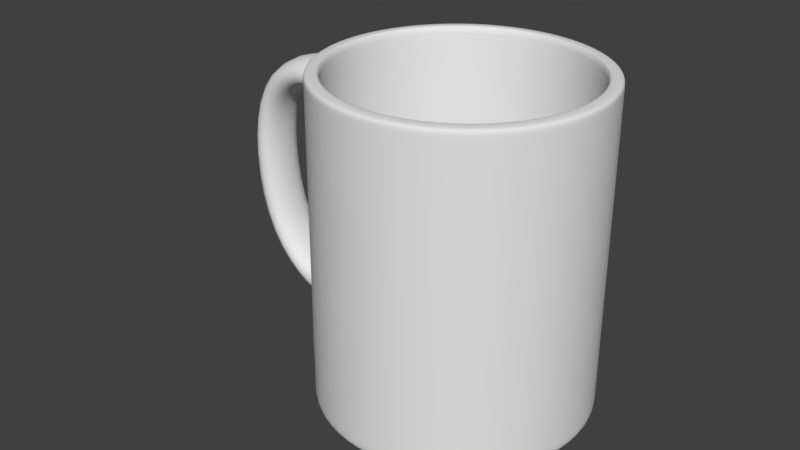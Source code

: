 # Source: Mug.blend  (saved by Blender 2.79.0; exported with 4.5.12 LTS)
import bpy
from mathutils import Matrix  # noqa: F401  (used for matrix-valued properties, if any)

bpy.ops.wm.read_factory_settings(use_empty=True)
scene = bpy.context.scene
scene.name = 'Scene'

# ---- collections
col_collection_1 = bpy.data.collections.new('Collection 1'); scene.collection.children.link(col_collection_1)

# ---- world
world_world = bpy.data.worlds.new('World'); scene.world = world_world
world_world.color = (0.05088, 0.05088, 0.05088)
world_world.use_sun_shadow = False
world_world.sun_shadow_jitter_overblur = 0.0
world_world.cycles.sampling_method = 'MANUAL'

# ---- meshes
me_cylinder_001 = bpy.data.meshes.new('Cylinder.001')
me_cylinder_001.from_pydata([(-3.195e-08, 0.8248, -0.86), (-0.04184, 0.8985, 1.0), (0.3156, 0.762, -0.86), (0.3052, 0.8462, 1.0), (0.5832, 0.5832, -0.86), (0.6058, 0.6651, 1.0), (0.762, 0.3156, -0.86), (0.8141, 0.3827, 1.0), (0.8248, -4.504e-08, -0.86), (0.8985, 0.04201, 1.0), (0.762, -0.3156, -0.86), (0.8462, -0.305, 1.0), (0.5832, -0.5832, -0.86), (0.665, -0.6057, 1.0), (0.3156, -0.762, -0.86), (0.3825, -0.8141, 1.0), (1.23e-07, -0.8248, -0.86), (0.04184, -0.8985, 1.0), (-0.3156, -0.762, -0.86), (-0.3052, -0.8462, 1.0), (-0.5832, -0.5832, -0.86), (-0.6058, -0.6651, 1.0), (-0.762, -0.3156, -0.86), (-0.8141, -0.3827, 1.0), (-0.8248, -5.666e-11, -0.86), (-0.8985, -0.04201, 1.0), (-0.762, 0.3156, -0.86), (-0.8462, 0.305, 1.0), (-0.5832, 0.5832, -0.86), (-0.665, 0.6057, 1.0), (-0.3156, 0.762, -0.86), (-0.3825, 0.8141, 1.0), (0.3393, 0.9407, 1.0), (-0.04652, 0.9989, 1.0), (0.6734, 0.7394, 1.0), (0.9051, 0.4254, 1.0), (0.9989, 0.04671, 1.0), (0.9407, -0.3391, 1.0), (0.7392, -0.6733, 1.0), (0.4252, -0.905, 1.0), (0.04652, -0.9989, 1.0), (-0.3393, -0.9407, 1.0), (-0.6734, -0.7394, 1.0), (-0.9051, -0.4254, 1.0), (-0.9989, -0.04671, 1.0), (-0.9407, 0.3391, 1.0), (-0.7392, 0.6733, 1.0), (-0.4252, 0.905, 1.0), (0.0, 1.0, -0.6241), (0.3827, 0.9239, -0.6241), (0.7071, 0.7071, -0.6241), (0.9239, 0.3827, -0.6241), (1.0, -4.371e-08, -0.6241), (0.9239, -0.3827, -0.6241), (0.7071, -0.7071, -0.6241), (0.3827, -0.9239, -0.6241), (1.51e-07, -1.0, -0.6241), (-0.3827, -0.9239, -0.6241), (-0.7071, -0.7071, -0.6241), (-0.9239, -0.3827, -0.6241), (-1.0, 1.192e-08, -0.6241), (-0.9239, 0.3827, -0.6241), (-0.7071, 0.7071, -0.6241), (-0.3827, 0.9239, -0.6241), (0.0, 1.0, -1.0), (0.3827, 0.9239, -1.0), (0.7071, 0.7071, -1.0), (0.9239, 0.3827, -1.0), (1.0, -4.371e-08, -1.0), (0.9239, -0.3827, -1.0), (0.7071, -0.7071, -1.0), (0.3827, -0.9239, -1.0), (1.51e-07, -1.0, -1.0), (-0.3827, -0.9239, -1.0), (-0.7071, -0.7071, -1.0), (-0.9239, -0.3827, -1.0), (-1.0, 1.192e-08, -1.0), (-0.9239, 0.3827, -1.0), (-0.7071, 0.7071, -1.0), (-0.3827, 0.9239, -1.0), (0.0, 1.0, 0.9716), (0.3827, 0.9239, 0.9716), (0.7071, 0.7071, 0.9716), (0.9239, 0.3827, 0.9716), (1.0, -4.371e-08, 0.9716), (0.9239, -0.3827, 0.9716), (0.7071, -0.7071, 0.9716), (0.3827, -0.9239, 0.9716), (1.51e-07, -1.0, 0.9716), (-0.3827, -0.9239, 0.9716), (-0.7071, -0.7071, 0.9716), (-0.9239, -0.3827, 0.9716), (-1.0, 1.192e-08, 0.9716), (-0.9239, 0.3827, 0.9716), (-0.7071, 0.7071, 0.9716), (-0.3827, 0.9239, 0.9716), (0.3827, 0.9239, -0.9184), (0.7071, 0.7071, -0.9184), (0.9239, 0.3827, -0.9184), (1.0, -4.371e-08, -0.9184), (0.9239, -0.3827, -0.9184), (0.7071, -0.7071, -0.9184), (0.3827, -0.9239, -0.9184), (1.51e-07, -1.0, -0.9184), (-0.3827, -0.9239, -0.9184), (-0.7071, -0.7071, -0.9184), (-0.9239, -0.3827, -0.9184), (-1.0, 1.192e-08, -0.9184), (-0.9239, 0.3827, -0.9184), (-0.7071, 0.7071, -0.9184), (-0.3827, 0.9239, -0.9184), (0.0, 1.0, -0.9184), (0.3442, 0.8311, -0.7965), (-1.832e-08, 0.8995, -0.7965), (0.6361, 0.6361, -0.7965), (0.8311, 0.3442, -0.7965), (0.8995, -4.447e-08, -0.7965), (0.8311, -0.3442, -0.7965), (0.6361, -0.6361, -0.7965), (0.3442, -0.8311, -0.7965), (1.35e-07, -0.8995, -0.7965), (-0.3442, -0.8311, -0.7965), (-0.6361, -0.6361, -0.7965), (-0.8311, -0.3442, -0.7965), (-0.8995, 5.056e-09, -0.7965), (-0.8311, 0.3442, -0.7965), (-0.6361, 0.6361, -0.7965), (-0.3442, 0.8311, -0.7965), (0.8311, -0.3442, -0.7965), (0.6361, -0.6361, -0.7965), (-0.8311, 0.3442, -0.7965), (-0.6361, 0.6361, -0.7965), (0.3442, -0.8311, -0.7965), (-0.3442, 0.8311, -0.7965), (1.35e-07, -0.8995, -0.7965), (-1.832e-08, 0.8995, -0.7965), (0.3442, 0.8311, -0.7965), (-0.3442, -0.8311, -0.7965), (0.6361, 0.6361, -0.7965), (-0.6361, -0.6361, -0.7965), (0.8311, 0.3442, -0.7965), (-0.8311, -0.3442, -0.7965), (0.8995, -4.447e-08, -0.7965), (-0.8995, 5.056e-09, -0.7965), (0.665, -0.6057, 1.0), (-0.665, 0.6057, 1.0), (0.3825, -0.8141, 1.0), (-0.3825, 0.8141, 1.0), (0.04184, -0.8985, 1.0), (0.3052, 0.8462, 1.0), (-0.3052, -0.8462, 1.0), (0.6058, 0.6651, 1.0), (-0.6058, -0.6651, 1.0), (0.8141, 0.3827, 1.0), (-0.8141, -0.3827, 1.0), (0.8985, 0.04201, 1.0), (-0.8985, -0.04201, 1.0), (0.8462, -0.305, 1.0), (-0.8462, 0.305, 1.0), (-0.04184, 0.8985, 1.0), (0.3827, 0.9239, 0.8134), (0.7071, 0.7071, 0.8134), (0.9239, 0.3827, 0.8134), (1.0, -4.371e-08, 0.8134), (0.9239, -0.3827, 0.8134), (0.7071, -0.7071, 0.8134), (0.3827, -0.9239, 0.8134), (1.51e-07, -1.0, 0.8134), (-0.3827, -0.9239, 0.8134), (-0.7071, -0.7071, 0.8134), (-0.9239, -0.3827, 0.8134), (-1.0, 1.192e-08, 0.8134), (-0.9239, 0.3827, 0.8134), (-0.7071, 0.7071, 0.8134), (-0.3827, 0.9239, 0.8134), (0.0, 1.0, 0.8134), (0.3827, 0.9239, 0.6168), (0.7071, 0.7071, 0.6168), (0.9239, 0.3827, 0.6168), (1.0, -4.371e-08, 0.6168), (0.9239, -0.3827, 0.6168), (0.7071, -0.7071, 0.6168), (0.3827, -0.9239, 0.6168), (1.51e-07, -1.0, 0.6168), (-0.3827, -0.9239, 0.6168), (-0.7071, -0.7071, 0.6168), (-0.9239, -0.3827, 0.6168), (-1.0, 1.192e-08, 0.6168), (-0.9239, 0.3827, 0.6168), (-0.7071, 0.7071, 0.6168), (-0.3827, 0.9239, 0.6168), (0.0, 1.0, 0.6168), (-1.378, 0.07464, 0.8669), (-1.302, 0.4574, 0.8692), (-1.345, 0.06977, 0.6724), (-1.269, 0.4525, 0.6747), (-1.766, 0.1506, 0.6661), (-1.694, 0.5338, 0.6755), (-1.631, 0.1304, 0.507), (-1.558, 0.5136, 0.5165), (-1.899, 0.1703, 0.1394), (-1.843, 0.5559, 0.1554), (-1.669, 0.1359, 0.1514), (-1.613, 0.5216, 0.1674), (-1.771, 0.1534, -0.4371), (-1.723, 0.5402, -0.4229), (-1.567, 0.1229, -0.3459), (-1.518, 0.5096, -0.3317), (-1.312, 0.07883, -0.7619), (-1.274, 0.4671, -0.7615), (-1.306, 0.07793, -0.5655), (-1.268, 0.4662, -0.5651), (-1.034, 0.005049, -0.7157), (-1.0, 0.3953, -0.7163), (-1.032, 0.00902, -0.5136), (-0.9996, 0.398, -0.5185), (0.3827, 0.9239, 0.5548), (0.7071, 0.7071, 0.5548), (0.9239, 0.3827, 0.5548), (1.0, -4.371e-08, 0.5548), (0.9239, -0.3827, 0.5548), (0.7071, -0.7071, 0.5548), (0.3827, -0.9239, 0.5548), (1.51e-07, -1.0, 0.5548), (-0.3827, -0.9239, 0.5548), (-0.7071, -0.7071, 0.5548), (-0.9239, -0.3827, 0.5548), (-1.0, 1.192e-08, 0.5548), (-0.9239, 0.3827, 0.5548), (-0.7071, 0.7071, 0.5548), (-0.3827, 0.9239, 0.5548), (0.0, 1.0, 0.5548), (0.3827, 0.9239, -0.5062), (0.7071, 0.7071, -0.5062), (0.9239, 0.3827, -0.5062), (1.0, -4.371e-08, -0.5062), (0.9239, -0.3827, -0.5062), (0.7071, -0.7071, -0.5062), (0.3827, -0.9239, -0.5062), (1.51e-07, -1.0, -0.5062), (-0.3827, -0.9239, -0.5062), (-0.7071, -0.7071, -0.5062), (-0.9239, -0.3827, -0.5062), (-1.0, 1.192e-08, -0.5062), (-0.9239, 0.3827, -0.5062), (-0.7071, 0.7071, -0.5062), (-0.3827, 0.9239, -0.5062), (0.0, 1.0, -0.5062), (0.0, 1.0, -0.7124), (0.3827, 0.9239, -0.7124), (0.7071, 0.7071, -0.7124), (0.9239, 0.3827, -0.7124), (1.0, -4.371e-08, -0.7124), (0.9239, -0.3827, -0.7124), (0.7071, -0.7071, -0.7124), (0.3827, -0.9239, -0.7124), (1.51e-07, -1.0, -0.7124), (-0.3827, -0.9239, -0.7124), (-0.7071, -0.7071, -0.7124), (-0.9239, -0.3827, -0.7124), (-1.0, 1.192e-08, -0.7124), (-0.9239, 0.3827, -0.7124), (-0.7071, 0.7071, -0.7124), (-0.3827, 0.9239, -0.7124), (-3.195e-08, 0.8248, -0.86), (0.3156, 0.762, -0.86), (0.5832, 0.5832, -0.86), (0.762, 0.3156, -0.86), (0.8248, -4.504e-08, -0.86), (0.762, -0.3156, -0.86), (0.5832, -0.5832, -0.86), (0.3156, -0.762, -0.86), (1.23e-07, -0.8248, -0.86), (-0.3156, -0.762, -0.86), (-0.5832, -0.5832, -0.86), (-0.762, -0.3156, -0.86), (-0.8248, -5.666e-11, -0.86), (-0.762, 0.3156, -0.86), (-0.5832, 0.5832, -0.86), (-0.3156, 0.762, -0.86), (-3.352e-08, 0.8126, -0.86), (0.311, 0.7508, -0.86), (0.5746, 0.5746, -0.86), (0.7508, 0.311, -0.86), (0.8126, -4.477e-08, -0.86), (0.7508, -0.311, -0.86), (0.5746, -0.5746, -0.86), (0.311, -0.7508, -0.86), (1.207e-07, -0.8126, -0.86), (-0.311, -0.7508, -0.86), (-0.5746, -0.5746, -0.86), (-0.7508, -0.311, -0.86), (-0.8126, -1.161e-09, -0.86), (-0.7508, 0.311, -0.86), (-0.5746, 0.5746, -0.86), (-0.311, 0.7508, -0.86), (-1.003, 0.000902, -0.507), (-0.9315, 0.3842, -0.5075), (-1.003, 0.0005049, -0.7127), (-0.9315, 0.3839, -0.7128), (-0.9428, 0.3864, 0.8162), (-1.019, 0.003732, 0.816), (-0.9411, 0.3862, 0.6197), (-1.017, 0.003488, 0.6196)], [], [(80, 33, 32, 81), (81, 32, 34, 82), (82, 34, 35, 83), (83, 35, 36, 84), (84, 36, 37, 85), (85, 37, 38, 86), (86, 38, 39, 87), (87, 39, 40, 88), (88, 40, 41, 89), (89, 41, 42, 90), (90, 42, 43, 91), (91, 43, 44, 92), (92, 44, 45, 93), (93, 45, 46, 94), (129, 128, 117, 118), (94, 46, 47, 95), (95, 47, 33, 80), (280, 281, 282, 283, 284, 285, 286, 287, 288, 289, 290, 291, 292, 293, 294, 295), (1, 3, 32, 33), (3, 5, 34, 32), (5, 7, 35, 34), (7, 9, 36, 35), (9, 11, 37, 36), (11, 13, 38, 37), (13, 15, 39, 38), (15, 17, 40, 39), (17, 19, 41, 40), (19, 21, 42, 41), (21, 23, 43, 42), (23, 25, 44, 43), (25, 27, 45, 44), (27, 29, 46, 45), (29, 31, 47, 46), (31, 1, 33, 47), (263, 63, 48, 248), (262, 62, 63, 263), (260, 60, 61, 261), (259, 59, 60, 260), (258, 58, 59, 259), (257, 57, 58, 258), (256, 56, 57, 257), (255, 55, 56, 256), (254, 54, 55, 255), (253, 53, 54, 254), (252, 52, 53, 253), (251, 51, 52, 252), (250, 50, 51, 251), (249, 49, 50, 250), (248, 48, 49, 249), (2, 0, 64, 65), (4, 2, 65, 66), (6, 4, 66, 67), (8, 6, 67, 68), (10, 8, 68, 69), (12, 10, 69, 70), (14, 12, 70, 71), (16, 14, 71, 72), (18, 16, 72, 73), (20, 18, 73, 74), (22, 20, 74, 75), (24, 22, 75, 76), (26, 24, 76, 77), (28, 26, 77, 78), (30, 28, 78, 79), (0, 30, 79, 64), (174, 95, 80, 175), (173, 94, 95, 174), (172, 93, 94, 173), (171, 92, 93, 172), (170, 91, 92, 171), (169, 90, 91, 170), (168, 89, 90, 169), (167, 88, 89, 168), (166, 87, 88, 167), (165, 86, 87, 166), (164, 85, 86, 165), (163, 84, 85, 164), (162, 83, 84, 163), (161, 82, 83, 162), (160, 81, 82, 161), (175, 80, 81, 160), (64, 111, 96, 65), (65, 96, 97, 66), (66, 97, 98, 67), (67, 98, 99, 68), (68, 99, 100, 69), (69, 100, 101, 70), (70, 101, 102, 71), (71, 102, 103, 72), (72, 103, 104, 73), (73, 104, 105, 74), (74, 105, 106, 75), (75, 106, 107, 76), (76, 107, 108, 77), (77, 108, 109, 78), (78, 109, 110, 79), (79, 110, 111, 64), (112, 113, 127, 126, 125, 124, 123, 122, 121, 120, 119, 118, 117, 116, 115, 114), (131, 130, 125, 126), (132, 129, 118, 119), (133, 131, 126, 127), (134, 132, 119, 120), (136, 135, 113, 112), (135, 133, 127, 113), (137, 134, 120, 121), (138, 136, 112, 114), (139, 137, 121, 122), (140, 138, 114, 115), (141, 139, 122, 123), (142, 140, 115, 116), (143, 141, 123, 124), (128, 142, 116, 117), (130, 143, 124, 125), (158, 156, 143, 130), (157, 155, 142, 128), (156, 154, 141, 143), (155, 153, 140, 142), (154, 152, 139, 141), (153, 151, 138, 140), (152, 150, 137, 139), (151, 149, 136, 138), (150, 148, 134, 137), (159, 147, 133, 135), (149, 159, 135, 136), (148, 146, 132, 134), (147, 145, 131, 133), (146, 144, 129, 132), (145, 158, 130, 131), (144, 157, 128, 129), (13, 11, 157, 144), (29, 27, 158, 145), (15, 13, 144, 146), (31, 29, 145, 147), (17, 15, 146, 148), (3, 1, 159, 149), (1, 31, 147, 159), (19, 17, 148, 150), (5, 3, 149, 151), (21, 19, 150, 152), (7, 5, 151, 153), (23, 21, 152, 154), (9, 7, 153, 155), (25, 23, 154, 156), (11, 9, 155, 157), (27, 25, 156, 158), (191, 175, 160, 176), (176, 160, 161, 177), (177, 161, 162, 178), (178, 162, 163, 179), (179, 163, 164, 180), (180, 164, 165, 181), (181, 165, 166, 182), (182, 166, 167, 183), (183, 167, 168, 184), (184, 168, 169, 185), (185, 169, 170, 186), (186, 170, 171, 187), (301, 300, 193, 192), (188, 172, 173, 189), (189, 173, 174, 190), (190, 174, 175, 191), (230, 190, 191, 231), (229, 189, 190, 230), (228, 188, 189, 229), (227, 187, 188, 228), (226, 186, 187, 227), (225, 185, 186, 226), (224, 184, 185, 225), (223, 183, 184, 224), (222, 182, 183, 223), (221, 181, 182, 222), (220, 180, 181, 221), (219, 179, 180, 220), (218, 178, 179, 219), (217, 177, 178, 218), (216, 176, 177, 217), (231, 191, 176, 216), (193, 195, 199, 197), (300, 302, 195, 193), (302, 303, 194, 195), (303, 301, 192, 194), (196, 197, 201, 200), (192, 193, 197, 196), (195, 194, 198, 199), (194, 192, 196, 198), (203, 202, 206, 207), (199, 198, 202, 203), (198, 196, 200, 202), (197, 199, 203, 201), (205, 207, 211, 209), (202, 200, 204, 206), (201, 203, 207, 205), (200, 201, 205, 204), (211, 210, 214, 215), (204, 205, 209, 208), (207, 206, 210, 211), (206, 204, 208, 210), (210, 208, 212, 214), (209, 211, 215, 213), (208, 209, 213, 212), (247, 231, 216, 232), (232, 216, 217, 233), (233, 217, 218, 234), (234, 218, 219, 235), (235, 219, 220, 236), (236, 220, 221, 237), (237, 221, 222, 238), (238, 222, 223, 239), (239, 223, 224, 240), (240, 224, 225, 241), (241, 225, 226, 242), (242, 226, 227, 243), (243, 227, 228, 244), (244, 228, 229, 245), (245, 229, 230, 246), (246, 230, 231, 247), (63, 246, 247, 48), (62, 245, 246, 63), (60, 243, 244, 61), (59, 242, 243, 60), (58, 241, 242, 59), (57, 240, 241, 58), (56, 239, 240, 57), (55, 238, 239, 56), (54, 237, 238, 55), (53, 236, 237, 54), (52, 235, 236, 53), (51, 234, 235, 52), (50, 233, 234, 51), (49, 232, 233, 50), (48, 247, 232, 49), (111, 248, 249, 96), (96, 249, 250, 97), (97, 250, 251, 98), (98, 251, 252, 99), (99, 252, 253, 100), (100, 253, 254, 101), (101, 254, 255, 102), (102, 255, 256, 103), (103, 256, 257, 104), (104, 257, 258, 105), (105, 258, 259, 106), (106, 259, 260, 107), (107, 260, 261, 108), (108, 261, 262, 109), (109, 262, 263, 110), (110, 263, 248, 111), (297, 296, 243, 244), (299, 261, 260, 298), (299, 213, 215, 297), (298, 260, 243, 296), (242, 243, 260, 259, 59), (261, 61, 244, 245, 62, 262), (0, 2, 265, 264), (2, 4, 266, 265), (4, 6, 267, 266), (6, 8, 268, 267), (8, 10, 269, 268), (10, 12, 270, 269), (12, 14, 271, 270), (14, 16, 272, 271), (16, 18, 273, 272), (18, 20, 274, 273), (20, 22, 275, 274), (22, 24, 276, 275), (24, 26, 277, 276), (26, 28, 278, 277), (28, 30, 279, 278), (30, 0, 264, 279), (264, 265, 281, 280), (265, 266, 282, 281), (266, 267, 283, 282), (267, 268, 284, 283), (268, 269, 285, 284), (269, 270, 286, 285), (270, 271, 287, 286), (271, 272, 288, 287), (272, 273, 289, 288), (273, 274, 290, 289), (274, 275, 291, 290), (275, 276, 292, 291), (276, 277, 293, 292), (277, 278, 294, 293), (278, 279, 295, 294), (279, 264, 280, 295), (212, 298, 296, 214), (261, 299, 297, 244), (213, 299, 298, 212), (215, 214, 296, 297), (187, 171, 301, 303), (188, 187, 303, 302), (172, 188, 302, 300), (171, 172, 300, 301)])
me_cylinder_001.polygons.foreach_set('use_smooth', [True] * 293)
me_cylinder_001.use_remesh_preserve_volume = False
me_cylinder_001.use_remesh_preserve_attributes = False
me_cylinder_001.use_mirror_vertex_groups = False
me_cylinder_001.update()

# ---- objects
ob_cylinder = bpy.data.objects.new('Cylinder', me_cylinder_001)

# ---- transforms, parenting, visibility, modifiers, constraints
ob_cylinder.location = (0.0, 0.0, 0.0)
ob_cylinder.rotation_euler = (0.0, -0.0, -6.135)
ob_cylinder.scale = (2.609, 2.604, 3.096)
ob_cylinder.lineart.crease_threshold = 0.0
_m = ob_cylinder.modifiers.new('Subsurf', 'SUBSURF')
_m.uv_smooth = 'NONE'
_m.quality = 2
_m.levels = 5
_m.show_only_control_edges = False

# ---- collection membership
col_collection_1.objects.link(ob_cylinder)

# ---- scene / render settings (as saved in the file)
scene.frame_start = 1; scene.frame_end = 250; scene.frame_set(1)
scene.render.engine = 'CYCLES'
scene.render.resolution_percentage = 50
scene.render.dither_intensity = 0.0
scene.cycles.use_denoising = False
scene.cycles.samples = 128
scene.cycles.sampling_pattern = 'TABULATED_SOBOL'
scene.cycles.use_adaptive_sampling = False
scene.cycles.use_light_tree = False
scene.cycles.blur_glossy = 0.0
scene.cycles.sample_clamp_indirect = 0.0
scene.view_settings.view_transform = 'Standard'
bpy.context.view_layer.update()

# ---- added for rendering (the .blend has no active camera and no usable light): camera, sun
cam_auto = bpy.data.cameras.new('AutoCamera')
cam_auto.lens = 50.0
cam_auto.sensor_width = 36.0
cam_auto.clip_end = 1000.0
ob_auto_camera = bpy.data.objects.new('AutoCamera', cam_auto)
scene.collection.objects.link(ob_auto_camera)
ob_auto_camera.location = (10.0046, -13.5708, 8.93195)
ob_auto_camera.rotation_euler = (1.09748, -7.21219e-08, 0.694738)
scene.camera = ob_auto_camera
light_auto_sun = bpy.data.lights.new('AutoSun', 'SUN')
light_auto_sun.energy = 3.0
light_auto_sun.angle = 0.0523599
ob_auto_sun = bpy.data.objects.new('AutoSun', light_auto_sun)
scene.collection.objects.link(ob_auto_sun)
ob_auto_sun.rotation_euler = (0.872665, 0.174533, 0.523599)
bpy.context.view_layer.update()

